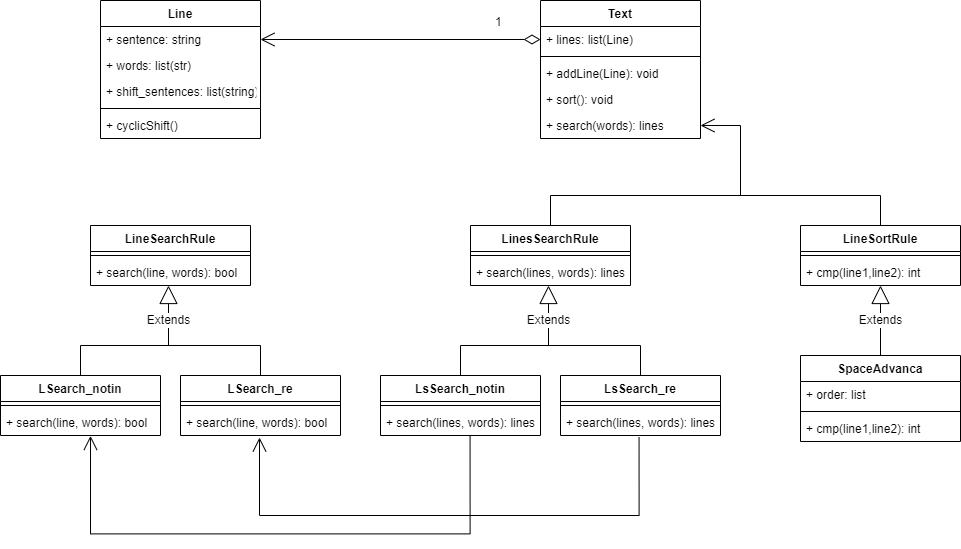

The diagram above was exported from draw.io. Its source (the exported page's mxGraphModel, read from the mxfile embedded in the PNG):
<mxGraphModel dx="1865" dy="547" grid="1" gridSize="10" guides="1" tooltips="1" connect="1" arrows="1" fold="1" page="1" pageScale="1" pageWidth="827" pageHeight="1169" math="0" shadow="0">
  <root>
    <mxCell id="WIyWlLk6GJQsqaUBKTNV-0" />
    <mxCell id="WIyWlLk6GJQsqaUBKTNV-1" parent="WIyWlLk6GJQsqaUBKTNV-0" />
    <mxCell id="Hg7zxvU7qi2_e22TLWc6-49" value="Line" style="swimlane;fontStyle=1;align=center;verticalAlign=top;childLayout=stackLayout;horizontal=1;startSize=26;horizontalStack=0;resizeParent=1;resizeParentMax=0;resizeLast=0;collapsible=1;marginBottom=0;" vertex="1" parent="WIyWlLk6GJQsqaUBKTNV-1">
      <mxGeometry x="60" y="65" width="160" height="138" as="geometry" />
    </mxCell>
    <mxCell id="Hg7zxvU7qi2_e22TLWc6-50" value="+ sentence: string" style="text;strokeColor=none;fillColor=none;align=left;verticalAlign=top;spacingLeft=4;spacingRight=4;overflow=hidden;rotatable=0;points=[[0,0.5],[1,0.5]];portConstraint=eastwest;" vertex="1" parent="Hg7zxvU7qi2_e22TLWc6-49">
      <mxGeometry y="26" width="160" height="26" as="geometry" />
    </mxCell>
    <mxCell id="Hg7zxvU7qi2_e22TLWc6-51" value="+ words: list(str)" style="text;strokeColor=none;fillColor=none;align=left;verticalAlign=top;spacingLeft=4;spacingRight=4;overflow=hidden;rotatable=0;points=[[0,0.5],[1,0.5]];portConstraint=eastwest;" vertex="1" parent="Hg7zxvU7qi2_e22TLWc6-49">
      <mxGeometry y="52" width="160" height="26" as="geometry" />
    </mxCell>
    <mxCell id="Hg7zxvU7qi2_e22TLWc6-52" value="+ shift_sentences: list(string)" style="text;strokeColor=none;fillColor=none;align=left;verticalAlign=top;spacingLeft=4;spacingRight=4;overflow=hidden;rotatable=0;points=[[0,0.5],[1,0.5]];portConstraint=eastwest;" vertex="1" parent="Hg7zxvU7qi2_e22TLWc6-49">
      <mxGeometry y="78" width="160" height="26" as="geometry" />
    </mxCell>
    <mxCell id="Hg7zxvU7qi2_e22TLWc6-53" value="" style="line;strokeWidth=1;fillColor=none;align=left;verticalAlign=middle;spacingTop=-1;spacingLeft=3;spacingRight=3;rotatable=0;labelPosition=right;points=[];portConstraint=eastwest;" vertex="1" parent="Hg7zxvU7qi2_e22TLWc6-49">
      <mxGeometry y="104" width="160" height="8" as="geometry" />
    </mxCell>
    <mxCell id="Hg7zxvU7qi2_e22TLWc6-54" value="+ cyclicShift()" style="text;strokeColor=none;fillColor=none;align=left;verticalAlign=top;spacingLeft=4;spacingRight=4;overflow=hidden;rotatable=0;points=[[0,0.5],[1,0.5]];portConstraint=eastwest;" vertex="1" parent="Hg7zxvU7qi2_e22TLWc6-49">
      <mxGeometry y="112" width="160" height="26" as="geometry" />
    </mxCell>
    <mxCell id="Hg7zxvU7qi2_e22TLWc6-55" value="Text" style="swimlane;fontStyle=1;align=center;verticalAlign=top;childLayout=stackLayout;horizontal=1;startSize=26;horizontalStack=0;resizeParent=1;resizeParentMax=0;resizeLast=0;collapsible=1;marginBottom=0;" vertex="1" parent="WIyWlLk6GJQsqaUBKTNV-1">
      <mxGeometry x="500" y="65" width="160" height="138" as="geometry" />
    </mxCell>
    <mxCell id="Hg7zxvU7qi2_e22TLWc6-56" value="+ lines: list(Line)" style="text;strokeColor=none;fillColor=none;align=left;verticalAlign=top;spacingLeft=4;spacingRight=4;overflow=hidden;rotatable=0;points=[[0,0.5],[1,0.5]];portConstraint=eastwest;" vertex="1" parent="Hg7zxvU7qi2_e22TLWc6-55">
      <mxGeometry y="26" width="160" height="26" as="geometry" />
    </mxCell>
    <mxCell id="Hg7zxvU7qi2_e22TLWc6-57" value="" style="line;strokeWidth=1;fillColor=none;align=left;verticalAlign=middle;spacingTop=-1;spacingLeft=3;spacingRight=3;rotatable=0;labelPosition=right;points=[];portConstraint=eastwest;" vertex="1" parent="Hg7zxvU7qi2_e22TLWc6-55">
      <mxGeometry y="52" width="160" height="8" as="geometry" />
    </mxCell>
    <mxCell id="Hg7zxvU7qi2_e22TLWc6-58" value="+ addLine(Line): void" style="text;strokeColor=none;fillColor=none;align=left;verticalAlign=top;spacingLeft=4;spacingRight=4;overflow=hidden;rotatable=0;points=[[0,0.5],[1,0.5]];portConstraint=eastwest;" vertex="1" parent="Hg7zxvU7qi2_e22TLWc6-55">
      <mxGeometry y="60" width="160" height="26" as="geometry" />
    </mxCell>
    <mxCell id="Hg7zxvU7qi2_e22TLWc6-59" value="+ sort(): void" style="text;strokeColor=none;fillColor=none;align=left;verticalAlign=top;spacingLeft=4;spacingRight=4;overflow=hidden;rotatable=0;points=[[0,0.5],[1,0.5]];portConstraint=eastwest;" vertex="1" parent="Hg7zxvU7qi2_e22TLWc6-55">
      <mxGeometry y="86" width="160" height="26" as="geometry" />
    </mxCell>
    <mxCell id="Hg7zxvU7qi2_e22TLWc6-60" value="+ search(words): lines" style="text;strokeColor=none;fillColor=none;align=left;verticalAlign=top;spacingLeft=4;spacingRight=4;overflow=hidden;rotatable=0;points=[[0,0.5],[1,0.5]];portConstraint=eastwest;" vertex="1" parent="Hg7zxvU7qi2_e22TLWc6-55">
      <mxGeometry y="112" width="160" height="26" as="geometry" />
    </mxCell>
    <mxCell id="Hg7zxvU7qi2_e22TLWc6-61" value="LinesSearchRule" style="swimlane;fontStyle=1;align=center;verticalAlign=top;childLayout=stackLayout;horizontal=1;startSize=26;horizontalStack=0;resizeParent=1;resizeParentMax=0;resizeLast=0;collapsible=1;marginBottom=0;" vertex="1" parent="WIyWlLk6GJQsqaUBKTNV-1">
      <mxGeometry x="430" y="290" width="160" height="60" as="geometry" />
    </mxCell>
    <mxCell id="Hg7zxvU7qi2_e22TLWc6-62" value="" style="line;strokeWidth=1;fillColor=none;align=left;verticalAlign=middle;spacingTop=-1;spacingLeft=3;spacingRight=3;rotatable=0;labelPosition=right;points=[];portConstraint=eastwest;" vertex="1" parent="Hg7zxvU7qi2_e22TLWc6-61">
      <mxGeometry y="26" width="160" height="8" as="geometry" />
    </mxCell>
    <mxCell id="Hg7zxvU7qi2_e22TLWc6-63" value="+ search(lines, words): lines " style="text;strokeColor=none;fillColor=none;align=left;verticalAlign=top;spacingLeft=4;spacingRight=4;overflow=hidden;rotatable=0;points=[[0,0.5],[1,0.5]];portConstraint=eastwest;" vertex="1" parent="Hg7zxvU7qi2_e22TLWc6-61">
      <mxGeometry y="34" width="160" height="26" as="geometry" />
    </mxCell>
    <mxCell id="Hg7zxvU7qi2_e22TLWc6-64" value="LineSearchRule" style="swimlane;fontStyle=1;align=center;verticalAlign=top;childLayout=stackLayout;horizontal=1;startSize=26;horizontalStack=0;resizeParent=1;resizeParentMax=0;resizeLast=0;collapsible=1;marginBottom=0;" vertex="1" parent="WIyWlLk6GJQsqaUBKTNV-1">
      <mxGeometry x="50" y="290" width="160" height="60" as="geometry" />
    </mxCell>
    <mxCell id="Hg7zxvU7qi2_e22TLWc6-65" value="" style="line;strokeWidth=1;fillColor=none;align=left;verticalAlign=middle;spacingTop=-1;spacingLeft=3;spacingRight=3;rotatable=0;labelPosition=right;points=[];portConstraint=eastwest;" vertex="1" parent="Hg7zxvU7qi2_e22TLWc6-64">
      <mxGeometry y="26" width="160" height="8" as="geometry" />
    </mxCell>
    <mxCell id="Hg7zxvU7qi2_e22TLWc6-66" value="+ search(line, words): bool " style="text;strokeColor=none;fillColor=none;align=left;verticalAlign=top;spacingLeft=4;spacingRight=4;overflow=hidden;rotatable=0;points=[[0,0.5],[1,0.5]];portConstraint=eastwest;" vertex="1" parent="Hg7zxvU7qi2_e22TLWc6-64">
      <mxGeometry y="34" width="160" height="26" as="geometry" />
    </mxCell>
    <mxCell id="Hg7zxvU7qi2_e22TLWc6-67" value="LineSortRule" style="swimlane;fontStyle=1;align=center;verticalAlign=top;childLayout=stackLayout;horizontal=1;startSize=26;horizontalStack=0;resizeParent=1;resizeParentMax=0;resizeLast=0;collapsible=1;marginBottom=0;" vertex="1" parent="WIyWlLk6GJQsqaUBKTNV-1">
      <mxGeometry x="760" y="290" width="160" height="60" as="geometry" />
    </mxCell>
    <mxCell id="Hg7zxvU7qi2_e22TLWc6-68" value="" style="line;strokeWidth=1;fillColor=none;align=left;verticalAlign=middle;spacingTop=-1;spacingLeft=3;spacingRight=3;rotatable=0;labelPosition=right;points=[];portConstraint=eastwest;" vertex="1" parent="Hg7zxvU7qi2_e22TLWc6-67">
      <mxGeometry y="26" width="160" height="8" as="geometry" />
    </mxCell>
    <mxCell id="Hg7zxvU7qi2_e22TLWc6-69" value="+ cmp(line1,line2): int " style="text;strokeColor=none;fillColor=none;align=left;verticalAlign=top;spacingLeft=4;spacingRight=4;overflow=hidden;rotatable=0;points=[[0,0.5],[1,0.5]];portConstraint=eastwest;" vertex="1" parent="Hg7zxvU7qi2_e22TLWc6-67">
      <mxGeometry y="34" width="160" height="26" as="geometry" />
    </mxCell>
    <mxCell id="Hg7zxvU7qi2_e22TLWc6-70" value="1" style="endArrow=open;html=1;endSize=12;startArrow=diamondThin;startSize=14;startFill=0;edgeStyle=orthogonalEdgeStyle;align=left;verticalAlign=bottom;rounded=0;exitX=0;exitY=0.5;exitDx=0;exitDy=0;" edge="1" parent="WIyWlLk6GJQsqaUBKTNV-1" source="Hg7zxvU7qi2_e22TLWc6-56">
      <mxGeometry x="-0.6667" y="-8" relative="1" as="geometry">
        <mxPoint x="370" y="210" as="sourcePoint" />
        <mxPoint x="220" y="104" as="targetPoint" />
        <mxPoint as="offset" />
      </mxGeometry>
    </mxCell>
    <mxCell id="Hg7zxvU7qi2_e22TLWc6-71" value="LSearch_re" style="swimlane;fontStyle=1;align=center;verticalAlign=top;childLayout=stackLayout;horizontal=1;startSize=26;horizontalStack=0;resizeParent=1;resizeParentMax=0;resizeLast=0;collapsible=1;marginBottom=0;" vertex="1" parent="WIyWlLk6GJQsqaUBKTNV-1">
      <mxGeometry x="140" y="440" width="160" height="60" as="geometry" />
    </mxCell>
    <mxCell id="Hg7zxvU7qi2_e22TLWc6-72" value="" style="line;strokeWidth=1;fillColor=none;align=left;verticalAlign=middle;spacingTop=-1;spacingLeft=3;spacingRight=3;rotatable=0;labelPosition=right;points=[];portConstraint=eastwest;" vertex="1" parent="Hg7zxvU7qi2_e22TLWc6-71">
      <mxGeometry y="26" width="160" height="8" as="geometry" />
    </mxCell>
    <mxCell id="Hg7zxvU7qi2_e22TLWc6-73" value="+ search(line, words): bool " style="text;strokeColor=none;fillColor=none;align=left;verticalAlign=top;spacingLeft=4;spacingRight=4;overflow=hidden;rotatable=0;points=[[0,0.5],[1,0.5]];portConstraint=eastwest;" vertex="1" parent="Hg7zxvU7qi2_e22TLWc6-71">
      <mxGeometry y="34" width="160" height="26" as="geometry" />
    </mxCell>
    <mxCell id="Hg7zxvU7qi2_e22TLWc6-74" value="LsSearch_notin" style="swimlane;fontStyle=1;align=center;verticalAlign=top;childLayout=stackLayout;horizontal=1;startSize=26;horizontalStack=0;resizeParent=1;resizeParentMax=0;resizeLast=0;collapsible=1;marginBottom=0;" vertex="1" parent="WIyWlLk6GJQsqaUBKTNV-1">
      <mxGeometry x="340" y="440" width="160" height="60" as="geometry" />
    </mxCell>
    <mxCell id="Hg7zxvU7qi2_e22TLWc6-75" value="" style="line;strokeWidth=1;fillColor=none;align=left;verticalAlign=middle;spacingTop=-1;spacingLeft=3;spacingRight=3;rotatable=0;labelPosition=right;points=[];portConstraint=eastwest;" vertex="1" parent="Hg7zxvU7qi2_e22TLWc6-74">
      <mxGeometry y="26" width="160" height="8" as="geometry" />
    </mxCell>
    <mxCell id="Hg7zxvU7qi2_e22TLWc6-76" value="+ search(lines, words): lines " style="text;strokeColor=none;fillColor=none;align=left;verticalAlign=top;spacingLeft=4;spacingRight=4;overflow=hidden;rotatable=0;points=[[0,0.5],[1,0.5]];portConstraint=eastwest;" vertex="1" parent="Hg7zxvU7qi2_e22TLWc6-74">
      <mxGeometry y="34" width="160" height="26" as="geometry" />
    </mxCell>
    <mxCell id="Hg7zxvU7qi2_e22TLWc6-77" value="LsSearch_re" style="swimlane;fontStyle=1;align=center;verticalAlign=top;childLayout=stackLayout;horizontal=1;startSize=26;horizontalStack=0;resizeParent=1;resizeParentMax=0;resizeLast=0;collapsible=1;marginBottom=0;" vertex="1" parent="WIyWlLk6GJQsqaUBKTNV-1">
      <mxGeometry x="520" y="440" width="160" height="60" as="geometry" />
    </mxCell>
    <mxCell id="Hg7zxvU7qi2_e22TLWc6-78" value="" style="line;strokeWidth=1;fillColor=none;align=left;verticalAlign=middle;spacingTop=-1;spacingLeft=3;spacingRight=3;rotatable=0;labelPosition=right;points=[];portConstraint=eastwest;" vertex="1" parent="Hg7zxvU7qi2_e22TLWc6-77">
      <mxGeometry y="26" width="160" height="8" as="geometry" />
    </mxCell>
    <mxCell id="Hg7zxvU7qi2_e22TLWc6-79" value="+ search(lines, words): lines " style="text;strokeColor=none;fillColor=none;align=left;verticalAlign=top;spacingLeft=4;spacingRight=4;overflow=hidden;rotatable=0;points=[[0,0.5],[1,0.5]];portConstraint=eastwest;" vertex="1" parent="Hg7zxvU7qi2_e22TLWc6-77">
      <mxGeometry y="34" width="160" height="26" as="geometry" />
    </mxCell>
    <mxCell id="Hg7zxvU7qi2_e22TLWc6-80" value="LSearch_notin" style="swimlane;fontStyle=1;align=center;verticalAlign=top;childLayout=stackLayout;horizontal=1;startSize=26;horizontalStack=0;resizeParent=1;resizeParentMax=0;resizeLast=0;collapsible=1;marginBottom=0;" vertex="1" parent="WIyWlLk6GJQsqaUBKTNV-1">
      <mxGeometry x="-40" y="440" width="160" height="60" as="geometry" />
    </mxCell>
    <mxCell id="Hg7zxvU7qi2_e22TLWc6-81" value="" style="line;strokeWidth=1;fillColor=none;align=left;verticalAlign=middle;spacingTop=-1;spacingLeft=3;spacingRight=3;rotatable=0;labelPosition=right;points=[];portConstraint=eastwest;" vertex="1" parent="Hg7zxvU7qi2_e22TLWc6-80">
      <mxGeometry y="26" width="160" height="8" as="geometry" />
    </mxCell>
    <mxCell id="Hg7zxvU7qi2_e22TLWc6-82" value="+ search(line, words): bool " style="text;strokeColor=none;fillColor=none;align=left;verticalAlign=top;spacingLeft=4;spacingRight=4;overflow=hidden;rotatable=0;points=[[0,0.5],[1,0.5]];portConstraint=eastwest;" vertex="1" parent="Hg7zxvU7qi2_e22TLWc6-80">
      <mxGeometry y="34" width="160" height="26" as="geometry" />
    </mxCell>
    <mxCell id="Hg7zxvU7qi2_e22TLWc6-83" value="" style="endArrow=none;html=1;rounded=0;edgeStyle=orthogonalEdgeStyle;entryX=0.5;entryY=0;entryDx=0;entryDy=0;" edge="1" parent="WIyWlLk6GJQsqaUBKTNV-1" target="Hg7zxvU7qi2_e22TLWc6-77">
      <mxGeometry width="50" height="50" relative="1" as="geometry">
        <mxPoint x="419.99999999999955" y="410" as="sourcePoint" />
        <mxPoint x="520" y="360" as="targetPoint" />
      </mxGeometry>
    </mxCell>
    <mxCell id="Hg7zxvU7qi2_e22TLWc6-84" value="" style="endArrow=none;html=1;rounded=0;edgeStyle=orthogonalEdgeStyle;entryX=0.5;entryY=0;entryDx=0;entryDy=0;" edge="1" parent="WIyWlLk6GJQsqaUBKTNV-1" target="Hg7zxvU7qi2_e22TLWc6-74">
      <mxGeometry width="50" height="50" relative="1" as="geometry">
        <mxPoint x="419.99999999999955" y="410" as="sourcePoint" />
        <mxPoint x="420" y="430" as="targetPoint" />
      </mxGeometry>
    </mxCell>
    <mxCell id="Hg7zxvU7qi2_e22TLWc6-85" value="Extends" style="endArrow=block;endSize=16;endFill=0;html=1;rounded=0;edgeStyle=orthogonalEdgeStyle;" edge="1" parent="WIyWlLk6GJQsqaUBKTNV-1">
      <mxGeometry width="160" relative="1" as="geometry">
        <mxPoint x="518" y="410" as="sourcePoint" />
        <mxPoint x="508" y="350" as="targetPoint" />
      </mxGeometry>
    </mxCell>
    <mxCell id="Hg7zxvU7qi2_e22TLWc6-86" value="" style="endArrow=none;html=1;rounded=0;edgeStyle=orthogonalEdgeStyle;entryX=0.5;entryY=0;entryDx=0;entryDy=0;" edge="1" parent="WIyWlLk6GJQsqaUBKTNV-1">
      <mxGeometry width="50" height="50" relative="1" as="geometry">
        <mxPoint x="40" y="410" as="sourcePoint" />
        <mxPoint x="220" y="440" as="targetPoint" />
      </mxGeometry>
    </mxCell>
    <mxCell id="Hg7zxvU7qi2_e22TLWc6-87" value="" style="endArrow=none;html=1;rounded=0;edgeStyle=orthogonalEdgeStyle;entryX=0.5;entryY=0;entryDx=0;entryDy=0;" edge="1" parent="WIyWlLk6GJQsqaUBKTNV-1">
      <mxGeometry width="50" height="50" relative="1" as="geometry">
        <mxPoint x="40" y="410" as="sourcePoint" />
        <mxPoint x="40" y="440" as="targetPoint" />
      </mxGeometry>
    </mxCell>
    <mxCell id="Hg7zxvU7qi2_e22TLWc6-88" value="Extends" style="endArrow=block;endSize=16;endFill=0;html=1;rounded=0;edgeStyle=orthogonalEdgeStyle;" edge="1" parent="WIyWlLk6GJQsqaUBKTNV-1">
      <mxGeometry width="160" relative="1" as="geometry">
        <mxPoint x="138" y="410" as="sourcePoint" />
        <mxPoint x="128" y="350" as="targetPoint" />
      </mxGeometry>
    </mxCell>
    <mxCell id="Hg7zxvU7qi2_e22TLWc6-89" value="" style="endArrow=open;endFill=1;endSize=12;html=1;rounded=0;edgeStyle=orthogonalEdgeStyle;exitX=0.491;exitY=1.062;exitDx=0;exitDy=0;exitPerimeter=0;" edge="1" parent="WIyWlLk6GJQsqaUBKTNV-1" source="Hg7zxvU7qi2_e22TLWc6-79">
      <mxGeometry width="160" relative="1" as="geometry">
        <mxPoint x="570" y="550" as="sourcePoint" />
        <mxPoint x="219" y="502" as="targetPoint" />
        <Array as="points">
          <mxPoint x="599" y="580" />
          <mxPoint x="219" y="580" />
        </Array>
      </mxGeometry>
    </mxCell>
    <mxCell id="Hg7zxvU7qi2_e22TLWc6-90" value="" style="endArrow=open;endFill=1;endSize=12;html=1;rounded=0;edgeStyle=orthogonalEdgeStyle;entryX=1;entryY=0.5;entryDx=0;entryDy=0;" edge="1" parent="WIyWlLk6GJQsqaUBKTNV-1" target="Hg7zxvU7qi2_e22TLWc6-60">
      <mxGeometry width="160" relative="1" as="geometry">
        <mxPoint x="699.9999999999995" y="260" as="sourcePoint" />
        <mxPoint x="870" y="180" as="targetPoint" />
        <Array as="points">
          <mxPoint x="700" y="190" />
        </Array>
      </mxGeometry>
    </mxCell>
    <mxCell id="Hg7zxvU7qi2_e22TLWc6-91" value="" style="endArrow=none;html=1;rounded=0;edgeStyle=orthogonalEdgeStyle;entryX=0.5;entryY=0;entryDx=0;entryDy=0;" edge="1" parent="WIyWlLk6GJQsqaUBKTNV-1">
      <mxGeometry width="50" height="50" relative="1" as="geometry">
        <mxPoint x="509.99999999999955" y="260" as="sourcePoint" />
        <mxPoint x="889.9999999999995" y="290" as="targetPoint" />
        <Array as="points">
          <mxPoint x="840" y="260" />
          <mxPoint x="840" y="290" />
        </Array>
      </mxGeometry>
    </mxCell>
    <mxCell id="Hg7zxvU7qi2_e22TLWc6-92" value="" style="endArrow=none;html=1;rounded=0;edgeStyle=orthogonalEdgeStyle;entryX=0.5;entryY=0;entryDx=0;entryDy=0;" edge="1" parent="WIyWlLk6GJQsqaUBKTNV-1">
      <mxGeometry width="50" height="50" relative="1" as="geometry">
        <mxPoint x="509.99999999999955" y="260" as="sourcePoint" />
        <mxPoint x="509.99999999999955" y="290" as="targetPoint" />
      </mxGeometry>
    </mxCell>
    <mxCell id="Hg7zxvU7qi2_e22TLWc6-93" value="SpaceAdvanca" style="swimlane;fontStyle=1;align=center;verticalAlign=top;childLayout=stackLayout;horizontal=1;startSize=26;horizontalStack=0;resizeParent=1;resizeParentMax=0;resizeLast=0;collapsible=1;marginBottom=0;" vertex="1" parent="WIyWlLk6GJQsqaUBKTNV-1">
      <mxGeometry x="760" y="420" width="160" height="86" as="geometry" />
    </mxCell>
    <mxCell id="Hg7zxvU7qi2_e22TLWc6-94" value="+ order: list" style="text;strokeColor=none;fillColor=none;align=left;verticalAlign=top;spacingLeft=4;spacingRight=4;overflow=hidden;rotatable=0;points=[[0,0.5],[1,0.5]];portConstraint=eastwest;" vertex="1" parent="Hg7zxvU7qi2_e22TLWc6-93">
      <mxGeometry y="26" width="160" height="26" as="geometry" />
    </mxCell>
    <mxCell id="Hg7zxvU7qi2_e22TLWc6-95" value="" style="line;strokeWidth=1;fillColor=none;align=left;verticalAlign=middle;spacingTop=-1;spacingLeft=3;spacingRight=3;rotatable=0;labelPosition=right;points=[];portConstraint=eastwest;" vertex="1" parent="Hg7zxvU7qi2_e22TLWc6-93">
      <mxGeometry y="52" width="160" height="8" as="geometry" />
    </mxCell>
    <mxCell id="Hg7zxvU7qi2_e22TLWc6-96" value="+ cmp(line1,line2): int " style="text;strokeColor=none;fillColor=none;align=left;verticalAlign=top;spacingLeft=4;spacingRight=4;overflow=hidden;rotatable=0;points=[[0,0.5],[1,0.5]];portConstraint=eastwest;" vertex="1" parent="Hg7zxvU7qi2_e22TLWc6-93">
      <mxGeometry y="60" width="160" height="26" as="geometry" />
    </mxCell>
    <mxCell id="Hg7zxvU7qi2_e22TLWc6-97" value="Extends" style="endArrow=block;endSize=16;endFill=0;html=1;rounded=0;edgeStyle=orthogonalEdgeStyle;entryX=0.5;entryY=1;entryDx=0;entryDy=0;entryPerimeter=0;" edge="1" parent="WIyWlLk6GJQsqaUBKTNV-1" target="Hg7zxvU7qi2_e22TLWc6-69">
      <mxGeometry width="160" relative="1" as="geometry">
        <mxPoint x="839.9999999999995" y="420" as="sourcePoint" />
        <mxPoint x="840" y="360" as="targetPoint" />
      </mxGeometry>
    </mxCell>
    <mxCell id="Hg7zxvU7qi2_e22TLWc6-98" value="" style="endArrow=open;endFill=1;endSize=12;html=1;rounded=0;edgeStyle=orthogonalEdgeStyle;exitX=0.491;exitY=1.062;exitDx=0;exitDy=0;exitPerimeter=0;" edge="1" parent="WIyWlLk6GJQsqaUBKTNV-1">
      <mxGeometry width="160" relative="1" as="geometry">
        <mxPoint x="429.55999999999995" y="500.00200000000007" as="sourcePoint" />
        <mxPoint x="50" y="500.39" as="targetPoint" />
        <Array as="points">
          <mxPoint x="430" y="598.39" />
          <mxPoint x="50" y="598.39" />
        </Array>
      </mxGeometry>
    </mxCell>
  </root>
</mxGraphModel>